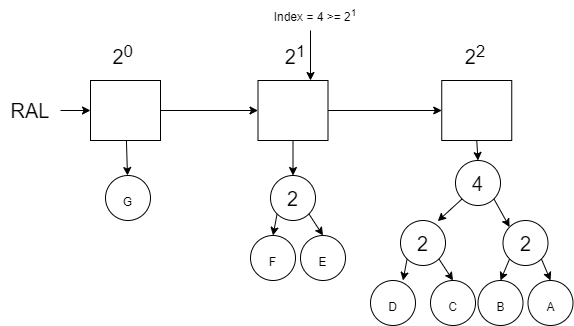

The diagram above was exported from draw.io. Its source (the exported page's mxGraphModel, read from the mxfile embedded in the PNG):
<mxGraphModel dx="1102" dy="865" grid="1" gridSize="10" guides="1" tooltips="1" connect="1" arrows="1" fold="1" page="1" pageScale="1" pageWidth="850" pageHeight="1100" math="0" shadow="0">
  <root>
    <mxCell id="0" />
    <mxCell id="1" parent="0" />
    <mxCell id="-DS1Y1ChxDshjBo23wWi-64" value="" style="edgeStyle=none;rounded=0;orthogonalLoop=1;jettySize=auto;html=1;fontSize=12;" parent="1" source="-DS1Y1ChxDshjBo23wWi-3" target="-DS1Y1ChxDshjBo23wWi-63" edge="1">
      <mxGeometry relative="1" as="geometry" />
    </mxCell>
    <mxCell id="-DS1Y1ChxDshjBo23wWi-69" value="" style="edgeStyle=none;rounded=0;orthogonalLoop=1;jettySize=auto;html=1;fontSize=12;" parent="1" source="-DS1Y1ChxDshjBo23wWi-3" target="-DS1Y1ChxDshjBo23wWi-4" edge="1">
      <mxGeometry relative="1" as="geometry" />
    </mxCell>
    <mxCell id="-DS1Y1ChxDshjBo23wWi-3" value="" style="rounded=0;whiteSpace=wrap;html=1;fontSize=20;" parent="1" vertex="1">
      <mxGeometry x="130" y="130" width="70" height="60" as="geometry" />
    </mxCell>
    <mxCell id="-DS1Y1ChxDshjBo23wWi-70" value="" style="edgeStyle=none;rounded=0;orthogonalLoop=1;jettySize=auto;html=1;fontSize=12;" parent="1" source="-DS1Y1ChxDshjBo23wWi-4" target="-DS1Y1ChxDshjBo23wWi-5" edge="1">
      <mxGeometry relative="1" as="geometry" />
    </mxCell>
    <mxCell id="-DS1Y1ChxDshjBo23wWi-89" style="edgeStyle=none;rounded=0;orthogonalLoop=1;jettySize=auto;html=1;exitX=0.5;exitY=1;exitDx=0;exitDy=0;entryX=0.5;entryY=0;entryDx=0;entryDy=0;fontSize=12;" parent="1" source="-DS1Y1ChxDshjBo23wWi-4" target="-DS1Y1ChxDshjBo23wWi-86" edge="1">
      <mxGeometry relative="1" as="geometry" />
    </mxCell>
    <mxCell id="-DS1Y1ChxDshjBo23wWi-4" value="" style="rounded=0;whiteSpace=wrap;html=1;fontSize=20;" parent="1" vertex="1">
      <mxGeometry x="297.5" y="130" width="70" height="60" as="geometry" />
    </mxCell>
    <mxCell id="-DS1Y1ChxDshjBo23wWi-65" style="edgeStyle=none;rounded=0;orthogonalLoop=1;jettySize=auto;html=1;exitX=0.5;exitY=1;exitDx=0;exitDy=0;entryX=0.5;entryY=0;entryDx=0;entryDy=0;fontSize=12;" parent="1" source="-DS1Y1ChxDshjBo23wWi-5" target="-DS1Y1ChxDshjBo23wWi-17" edge="1">
      <mxGeometry relative="1" as="geometry" />
    </mxCell>
    <mxCell id="-DS1Y1ChxDshjBo23wWi-5" value="" style="rounded=0;whiteSpace=wrap;html=1;fontSize=20;" parent="1" vertex="1">
      <mxGeometry x="481.25" y="130" width="70" height="60" as="geometry" />
    </mxCell>
    <mxCell id="-DS1Y1ChxDshjBo23wWi-8" value="2&lt;sup&gt;1&lt;/sup&gt;" style="text;html=1;strokeColor=none;fillColor=none;align=center;verticalAlign=middle;whiteSpace=wrap;rounded=0;fontSize=20;" parent="1" vertex="1">
      <mxGeometry x="305" y="90" width="60" height="30" as="geometry" />
    </mxCell>
    <mxCell id="-DS1Y1ChxDshjBo23wWi-9" value="2&lt;sup&gt;0&amp;nbsp;&lt;/sup&gt;" style="text;html=1;strokeColor=none;fillColor=none;align=center;verticalAlign=middle;whiteSpace=wrap;rounded=0;fontSize=20;" parent="1" vertex="1">
      <mxGeometry x="135" y="90" width="60" height="30" as="geometry" />
    </mxCell>
    <mxCell id="-DS1Y1ChxDshjBo23wWi-10" value="2&lt;sup&gt;2&lt;/sup&gt;" style="text;html=1;strokeColor=none;fillColor=none;align=center;verticalAlign=middle;whiteSpace=wrap;rounded=0;fontSize=20;" parent="1" vertex="1">
      <mxGeometry x="485" y="90" width="60" height="30" as="geometry" />
    </mxCell>
    <mxCell id="-DS1Y1ChxDshjBo23wWi-27" style="edgeStyle=none;rounded=0;orthogonalLoop=1;jettySize=auto;html=1;exitX=0;exitY=1;exitDx=0;exitDy=0;entryX=0.828;entryY=0.015;entryDx=0;entryDy=0;entryPerimeter=0;fontSize=12;" parent="1" source="-DS1Y1ChxDshjBo23wWi-17" target="-DS1Y1ChxDshjBo23wWi-18" edge="1">
      <mxGeometry relative="1" as="geometry" />
    </mxCell>
    <mxCell id="-DS1Y1ChxDshjBo23wWi-28" style="edgeStyle=none;rounded=0;orthogonalLoop=1;jettySize=auto;html=1;exitX=1;exitY=1;exitDx=0;exitDy=0;entryX=0;entryY=0;entryDx=0;entryDy=0;fontSize=12;" parent="1" source="-DS1Y1ChxDshjBo23wWi-17" target="-DS1Y1ChxDshjBo23wWi-19" edge="1">
      <mxGeometry relative="1" as="geometry" />
    </mxCell>
    <mxCell id="-DS1Y1ChxDshjBo23wWi-17" value="4" style="ellipse;whiteSpace=wrap;html=1;aspect=fixed;fontSize=20;" parent="1" vertex="1">
      <mxGeometry x="495" y="210" width="45" height="45" as="geometry" />
    </mxCell>
    <mxCell id="-DS1Y1ChxDshjBo23wWi-29" style="edgeStyle=none;rounded=0;orthogonalLoop=1;jettySize=auto;html=1;exitX=0;exitY=1;exitDx=0;exitDy=0;entryX=0.5;entryY=0;entryDx=0;entryDy=0;fontSize=12;" parent="1" source="-DS1Y1ChxDshjBo23wWi-18" edge="1">
      <mxGeometry relative="1" as="geometry">
        <mxPoint x="442.5" y="330" as="targetPoint" />
      </mxGeometry>
    </mxCell>
    <mxCell id="-DS1Y1ChxDshjBo23wWi-30" style="edgeStyle=none;rounded=0;orthogonalLoop=1;jettySize=auto;html=1;exitX=1;exitY=1;exitDx=0;exitDy=0;entryX=0.5;entryY=0;entryDx=0;entryDy=0;fontSize=12;" parent="1" source="-DS1Y1ChxDshjBo23wWi-18" target="-DS1Y1ChxDshjBo23wWi-21" edge="1">
      <mxGeometry relative="1" as="geometry" />
    </mxCell>
    <mxCell id="-DS1Y1ChxDshjBo23wWi-18" value="2" style="ellipse;whiteSpace=wrap;html=1;aspect=fixed;fontSize=20;" parent="1" vertex="1">
      <mxGeometry x="440" y="270" width="45" height="45" as="geometry" />
    </mxCell>
    <mxCell id="-DS1Y1ChxDshjBo23wWi-31" style="edgeStyle=none;rounded=0;orthogonalLoop=1;jettySize=auto;html=1;exitX=0;exitY=1;exitDx=0;exitDy=0;entryX=0.5;entryY=0;entryDx=0;entryDy=0;fontSize=12;" parent="1" source="-DS1Y1ChxDshjBo23wWi-19" target="-DS1Y1ChxDshjBo23wWi-22" edge="1">
      <mxGeometry relative="1" as="geometry" />
    </mxCell>
    <mxCell id="-DS1Y1ChxDshjBo23wWi-32" style="edgeStyle=none;rounded=0;orthogonalLoop=1;jettySize=auto;html=1;exitX=1;exitY=1;exitDx=0;exitDy=0;entryX=0.5;entryY=0;entryDx=0;entryDy=0;fontSize=12;" parent="1" source="-DS1Y1ChxDshjBo23wWi-19" target="-DS1Y1ChxDshjBo23wWi-23" edge="1">
      <mxGeometry relative="1" as="geometry" />
    </mxCell>
    <mxCell id="-DS1Y1ChxDshjBo23wWi-19" value="2" style="ellipse;whiteSpace=wrap;html=1;aspect=fixed;fontSize=20;" parent="1" vertex="1">
      <mxGeometry x="542.5" y="270" width="45" height="45" as="geometry" />
    </mxCell>
    <mxCell id="-DS1Y1ChxDshjBo23wWi-20" value="&lt;font style=&quot;font-size: 12px&quot;&gt;D&lt;/font&gt;" style="ellipse;whiteSpace=wrap;html=1;aspect=fixed;fontSize=20;" parent="1" vertex="1">
      <mxGeometry x="410" y="330" width="45" height="45" as="geometry" />
    </mxCell>
    <mxCell id="-DS1Y1ChxDshjBo23wWi-21" value="&lt;font style=&quot;font-size: 12px&quot;&gt;C&lt;/font&gt;" style="ellipse;whiteSpace=wrap;html=1;aspect=fixed;fontSize=20;" parent="1" vertex="1">
      <mxGeometry x="470" y="330" width="45" height="45" as="geometry" />
    </mxCell>
    <mxCell id="-DS1Y1ChxDshjBo23wWi-22" value="&lt;font style=&quot;font-size: 12px&quot;&gt;B&lt;/font&gt;" style="ellipse;whiteSpace=wrap;html=1;aspect=fixed;fontSize=20;" parent="1" vertex="1">
      <mxGeometry x="517.5" y="330" width="45" height="45" as="geometry" />
    </mxCell>
    <mxCell id="-DS1Y1ChxDshjBo23wWi-23" value="&lt;font style=&quot;font-size: 12px&quot;&gt;A&lt;/font&gt;" style="ellipse;whiteSpace=wrap;html=1;aspect=fixed;fontSize=20;" parent="1" vertex="1">
      <mxGeometry x="567.5" y="330" width="45" height="45" as="geometry" />
    </mxCell>
    <mxCell id="-DS1Y1ChxDshjBo23wWi-63" value="&lt;font style=&quot;font-size: 12px&quot;&gt;G&lt;/font&gt;" style="ellipse;whiteSpace=wrap;html=1;aspect=fixed;fontSize=20;" parent="1" vertex="1">
      <mxGeometry x="145" y="225" width="45" height="45" as="geometry" />
    </mxCell>
    <mxCell id="-DS1Y1ChxDshjBo23wWi-68" style="edgeStyle=none;rounded=0;orthogonalLoop=1;jettySize=auto;html=1;exitX=1;exitY=0.5;exitDx=0;exitDy=0;entryX=0;entryY=0.5;entryDx=0;entryDy=0;fontSize=12;" parent="1" source="-DS1Y1ChxDshjBo23wWi-67" target="-DS1Y1ChxDshjBo23wWi-3" edge="1">
      <mxGeometry relative="1" as="geometry" />
    </mxCell>
    <mxCell id="-DS1Y1ChxDshjBo23wWi-67" value="RAL" style="text;html=1;strokeColor=none;fillColor=none;align=center;verticalAlign=middle;whiteSpace=wrap;rounded=0;fontSize=20;" parent="1" vertex="1">
      <mxGeometry x="40" y="145" width="60" height="30" as="geometry" />
    </mxCell>
    <mxCell id="-DS1Y1ChxDshjBo23wWi-84" style="edgeStyle=none;rounded=0;orthogonalLoop=1;jettySize=auto;html=1;exitX=0;exitY=1;exitDx=0;exitDy=0;entryX=0.5;entryY=0;entryDx=0;entryDy=0;fontSize=12;" parent="1" source="-DS1Y1ChxDshjBo23wWi-86" target="-DS1Y1ChxDshjBo23wWi-87" edge="1">
      <mxGeometry relative="1" as="geometry" />
    </mxCell>
    <mxCell id="-DS1Y1ChxDshjBo23wWi-85" style="edgeStyle=none;rounded=0;orthogonalLoop=1;jettySize=auto;html=1;exitX=1;exitY=1;exitDx=0;exitDy=0;entryX=0.5;entryY=0;entryDx=0;entryDy=0;fontSize=12;" parent="1" source="-DS1Y1ChxDshjBo23wWi-86" target="-DS1Y1ChxDshjBo23wWi-88" edge="1">
      <mxGeometry relative="1" as="geometry" />
    </mxCell>
    <mxCell id="-DS1Y1ChxDshjBo23wWi-86" value="2" style="ellipse;whiteSpace=wrap;html=1;aspect=fixed;fontSize=20;" parent="1" vertex="1">
      <mxGeometry x="310" y="225" width="45" height="45" as="geometry" />
    </mxCell>
    <mxCell id="-DS1Y1ChxDshjBo23wWi-87" value="&lt;font style=&quot;font-size: 12px&quot;&gt;F&lt;/font&gt;" style="ellipse;whiteSpace=wrap;html=1;aspect=fixed;fontSize=20;" parent="1" vertex="1">
      <mxGeometry x="290" y="285" width="45" height="45" as="geometry" />
    </mxCell>
    <mxCell id="-DS1Y1ChxDshjBo23wWi-88" value="&lt;font style=&quot;font-size: 12px&quot;&gt;E&lt;/font&gt;" style="ellipse;whiteSpace=wrap;html=1;aspect=fixed;fontSize=20;" parent="1" vertex="1">
      <mxGeometry x="340" y="285" width="45" height="45" as="geometry" />
    </mxCell>
    <mxCell id="3q2YmODscMvtccFxzchS-1" value="" style="endArrow=classic;html=1;rounded=0;entryX=0.75;entryY=0;entryDx=0;entryDy=0;" parent="1" target="-DS1Y1ChxDshjBo23wWi-4" edge="1">
      <mxGeometry width="50" height="50" relative="1" as="geometry">
        <mxPoint x="350" y="80" as="sourcePoint" />
        <mxPoint x="450" y="410" as="targetPoint" />
      </mxGeometry>
    </mxCell>
    <mxCell id="3q2YmODscMvtccFxzchS-2" value="Index = 4 &amp;gt;= 2&lt;sup&gt;1&lt;/sup&gt;" style="text;html=1;strokeColor=none;fillColor=none;align=center;verticalAlign=middle;whiteSpace=wrap;rounded=0;" parent="1" vertex="1">
      <mxGeometry x="290" y="50" width="130" height="30" as="geometry" />
    </mxCell>
  </root>
</mxGraphModel>